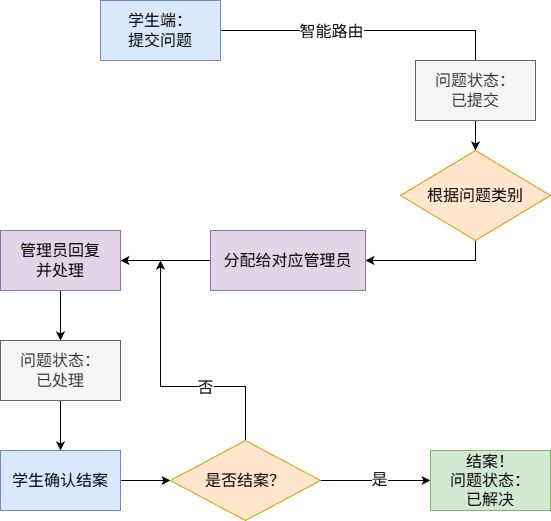

The diagram above was exported from draw.io. Its source (the exported page's mxGraphModel, read from the mxfile embedded in the PNG):
<mxGraphModel dx="961" dy="648" grid="1" gridSize="10" guides="1" tooltips="1" connect="1" arrows="1" fold="1" page="1" pageScale="1" pageWidth="827" pageHeight="1169" math="0" shadow="0" adaptiveColors="auto">
  <root>
    <mxCell id="0" />
    <mxCell id="1" parent="0" />
    <mxCell id="XyqaSiT1eXS-7y6sCkX--9" edge="1" parent="1" source="XyqaSiT1eXS-7y6sCkX--5" style="edgeStyle=orthogonalEdgeStyle;rounded=0;orthogonalLoop=1;jettySize=auto;html=1;exitX=1;exitY=0.5;exitDx=0;exitDy=0;curved=0;" target="XyqaSiT1eXS-7y6sCkX--8">
      <mxGeometry relative="1" as="geometry" />
    </mxCell>
    <mxCell id="XyqaSiT1eXS-7y6sCkX--10" connectable="0" parent="XyqaSiT1eXS-7y6sCkX--9" style="edgeLabel;html=1;align=center;verticalAlign=middle;resizable=0;points=[];" value="&lt;font style=&quot;font-size: 16px;&quot;&gt;智能路由&lt;/font&gt;" vertex="1">
      <mxGeometry relative="1" x="0.0728" y="-1" as="geometry">
        <mxPoint x="-91" y="-1" as="offset" />
      </mxGeometry>
    </mxCell>
    <mxCell id="XyqaSiT1eXS-7y6sCkX--5" parent="1" style="rounded=0;whiteSpace=wrap;html=1;fillColor=#dae8fc;strokeColor=#6c8ebf;" value="&lt;font style=&quot;font-size: 16px;&quot;&gt;学生端：&lt;/font&gt;&lt;div&gt;&lt;font style=&quot;font-size: 16px;&quot;&gt;提交问题&lt;/font&gt;&lt;/div&gt;" vertex="1">
      <mxGeometry height="60" width="120" x="230" y="30" as="geometry" />
    </mxCell>
    <mxCell id="XyqaSiT1eXS-7y6sCkX--11" edge="1" parent="1" source="XyqaSiT1eXS-7y6sCkX--8" style="edgeStyle=orthogonalEdgeStyle;rounded=0;orthogonalLoop=1;jettySize=auto;html=1;exitX=0.5;exitY=1;exitDx=0;exitDy=0;" target="XyqaSiT1eXS-7y6sCkX--12">
      <mxGeometry relative="1" as="geometry">
        <mxPoint x="475" y="350" as="targetPoint" />
      </mxGeometry>
    </mxCell>
    <mxCell id="XyqaSiT1eXS-7y6sCkX--8" parent="1" style="rhombus;whiteSpace=wrap;html=1;fontSize=16;fillColor=#ffe6cc;strokeColor=#d79b00;" value="根据问题类别" vertex="1">
      <mxGeometry height="90" width="150" x="530" y="180" as="geometry" />
    </mxCell>
    <mxCell id="XyqaSiT1eXS-7y6sCkX--16" edge="1" parent="1" source="XyqaSiT1eXS-7y6sCkX--12" style="edgeStyle=orthogonalEdgeStyle;rounded=0;orthogonalLoop=1;jettySize=auto;html=1;" target="XyqaSiT1eXS-7y6sCkX--17">
      <mxGeometry relative="1" as="geometry">
        <mxPoint x="240" y="290" as="targetPoint" />
      </mxGeometry>
    </mxCell>
    <mxCell id="XyqaSiT1eXS-7y6sCkX--12" parent="1" style="rounded=0;whiteSpace=wrap;html=1;fillColor=#e1d5e7;strokeColor=#9673a6;" value="&lt;font style=&quot;font-size: 16px;&quot;&gt;分配给对应管理员&lt;/font&gt;" vertex="1">
      <mxGeometry height="60" width="155" x="340" y="260" as="geometry" />
    </mxCell>
    <mxCell id="XyqaSiT1eXS-7y6sCkX--14" parent="1" style="rounded=0;whiteSpace=wrap;html=1;fontSize=16;fillColor=#f5f5f5;strokeColor=#666666;fontColor=#333333;" value="问题状态：&lt;div&gt;已提交&lt;/div&gt;" vertex="1">
      <mxGeometry height="60" width="120" x="545" y="90" as="geometry" />
    </mxCell>
    <mxCell id="XyqaSiT1eXS-7y6sCkX--18" edge="1" parent="1" source="XyqaSiT1eXS-7y6sCkX--17" style="edgeStyle=orthogonalEdgeStyle;rounded=0;orthogonalLoop=1;jettySize=auto;html=1;" target="XyqaSiT1eXS-7y6sCkX--19">
      <mxGeometry relative="1" as="geometry">
        <mxPoint x="190" y="400" as="targetPoint" />
      </mxGeometry>
    </mxCell>
    <mxCell id="XyqaSiT1eXS-7y6sCkX--17" parent="1" style="rounded=0;whiteSpace=wrap;html=1;fontSize=16;fillColor=#e1d5e7;strokeColor=#9673a6;" value="管理员回复&lt;div&gt;并处理&lt;/div&gt;" vertex="1">
      <mxGeometry height="60" width="120" x="130" y="260" as="geometry" />
    </mxCell>
    <mxCell id="InhcPoc6vD_p98ZJ5Pkm-1" edge="1" parent="1" source="XyqaSiT1eXS-7y6sCkX--19" style="edgeStyle=orthogonalEdgeStyle;rounded=0;orthogonalLoop=1;jettySize=auto;html=1;exitX=0.5;exitY=1;exitDx=0;exitDy=0;" target="InhcPoc6vD_p98ZJ5Pkm-2">
      <mxGeometry relative="1" as="geometry">
        <mxPoint x="190" y="490" as="targetPoint" />
      </mxGeometry>
    </mxCell>
    <mxCell id="XyqaSiT1eXS-7y6sCkX--19" parent="1" style="rounded=0;whiteSpace=wrap;html=1;fontSize=16;fillColor=#f5f5f5;fontColor=#333333;strokeColor=#666666;" value="问题状态：&lt;div&gt;已处理&lt;/div&gt;" vertex="1">
      <mxGeometry height="60" width="120" x="130" y="370" as="geometry" />
    </mxCell>
    <mxCell id="InhcPoc6vD_p98ZJ5Pkm-3" edge="1" parent="1" source="InhcPoc6vD_p98ZJ5Pkm-2" style="edgeStyle=orthogonalEdgeStyle;rounded=0;orthogonalLoop=1;jettySize=auto;html=1;exitX=1;exitY=0.5;exitDx=0;exitDy=0;" target="InhcPoc6vD_p98ZJ5Pkm-4">
      <mxGeometry relative="1" as="geometry">
        <mxPoint x="340" y="510" as="targetPoint" />
      </mxGeometry>
    </mxCell>
    <mxCell id="InhcPoc6vD_p98ZJ5Pkm-2" parent="1" style="rounded=0;whiteSpace=wrap;html=1;fontSize=16;fillColor=#dae8fc;strokeColor=#6c8ebf;" value="学生确认结案" vertex="1">
      <mxGeometry height="60" width="120" x="130" y="480" as="geometry" />
    </mxCell>
    <mxCell id="InhcPoc6vD_p98ZJ5Pkm-5" edge="1" parent="1" source="InhcPoc6vD_p98ZJ5Pkm-4" style="edgeStyle=orthogonalEdgeStyle;rounded=0;orthogonalLoop=1;jettySize=auto;html=1;exitX=1;exitY=0;exitDx=0;exitDy=0;">
      <mxGeometry relative="1" as="geometry">
        <Array as="points">
          <mxPoint x="375" y="490" />
          <mxPoint x="375" y="416" />
          <mxPoint x="290" y="416" />
          <mxPoint x="290" y="290" />
        </Array>
        <mxPoint x="290" y="290" as="targetPoint" />
      </mxGeometry>
    </mxCell>
    <mxCell id="InhcPoc6vD_p98ZJ5Pkm-7" connectable="0" parent="InhcPoc6vD_p98ZJ5Pkm-5" style="edgeLabel;html=1;align=center;verticalAlign=middle;resizable=0;points=[];" value="&lt;font style=&quot;font-size: 16px;&quot;&gt;否&lt;/font&gt;" vertex="1">
      <mxGeometry relative="1" x="-0.1618" as="geometry">
        <mxPoint x="-17" as="offset" />
      </mxGeometry>
    </mxCell>
    <mxCell id="InhcPoc6vD_p98ZJ5Pkm-8" edge="1" parent="1" source="InhcPoc6vD_p98ZJ5Pkm-4" style="edgeStyle=orthogonalEdgeStyle;rounded=0;orthogonalLoop=1;jettySize=auto;html=1;exitX=1;exitY=0.5;exitDx=0;exitDy=0;" target="InhcPoc6vD_p98ZJ5Pkm-11">
      <mxGeometry relative="1" as="geometry">
        <mxPoint x="570" y="510" as="targetPoint" />
      </mxGeometry>
    </mxCell>
    <mxCell id="InhcPoc6vD_p98ZJ5Pkm-10" connectable="0" parent="InhcPoc6vD_p98ZJ5Pkm-8" style="edgeLabel;html=1;align=center;verticalAlign=middle;resizable=0;points=[];" value="&lt;span style=&quot;font-size: 16px;&quot;&gt;是&lt;/span&gt;" vertex="1">
      <mxGeometry relative="1" x="0.0524" y="2" as="geometry">
        <mxPoint as="offset" />
      </mxGeometry>
    </mxCell>
    <mxCell id="InhcPoc6vD_p98ZJ5Pkm-4" parent="1" style="rhombus;whiteSpace=wrap;html=1;fontSize=16;fillColor=#ffe6cc;strokeColor=#d79b00;" value="是否结案？" vertex="1">
      <mxGeometry height="80" width="150" x="300" y="470" as="geometry" />
    </mxCell>
    <mxCell id="InhcPoc6vD_p98ZJ5Pkm-11" parent="1" style="rounded=0;whiteSpace=wrap;html=1;fontSize=16;fillColor=#d5e8d4;strokeColor=#82b366;" value="结案！&lt;div&gt;问题状态：&lt;div&gt;已解决&lt;/div&gt;&lt;/div&gt;" vertex="1">
      <mxGeometry height="60" width="120" x="560" y="480" as="geometry" />
    </mxCell>
  </root>
</mxGraphModel>